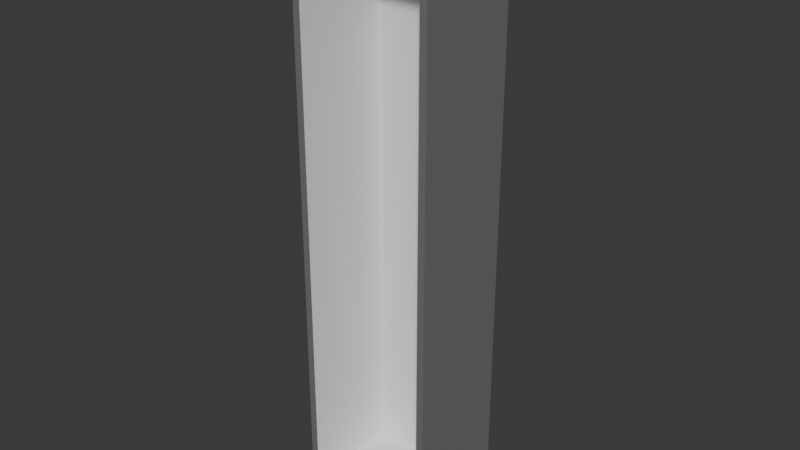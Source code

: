 # Source: blend.blend  (saved by Blender 5.2.44; exported with 4.5.12 LTS)
import bpy
from mathutils import Matrix  # noqa: F401  (used for matrix-valued properties, if any)

bpy.ops.wm.read_factory_settings(use_empty=True)
scene = bpy.context.scene
scene.name = 'Scene'

# ---- collections
col_collection = bpy.data.collections.new('Collection'); scene.collection.children.link(col_collection)

# ---- materials (node trees are filled in below, after node groups)
mat_material = bpy.data.materials.new('Material')
mat_material.alpha_threshold = 0.0
mat_material.use_backface_culling_lightprobe_volume = False
mat_material.roughness = 0.5
mat_material.line_color = (0.0, 0.0, 0.0, 1.0)
mat_material_001 = bpy.data.materials.new('Material.001')
mat_material_001.alpha_threshold = 0.0
mat_material_001.use_backface_culling_lightprobe_volume = False
mat_material_001.roughness = 0.5
mat_material_001.line_color = (0.0, 0.0, 0.0, 1.0)

# ---- material node trees
mat_material.use_nodes = True; mat_material.node_tree.nodes.clear()
_N = mat_material.node_tree.nodes; _L = mat_material.node_tree.links
n0 = _N.new('ShaderNodeOutputMaterial'); n0.name = 'Material Output'; n0.location = (200, 100)
n1 = _N.new('ShaderNodeBsdfPrincipled'); n1.name = 'Principled BSDF'; n1.location = (-200, 100)
n1.inputs[0].default_value = (0.4179, 0.4179, 0.4179, 1.0)
n1.inputs[1].default_value = 0.6915
n1.inputs[10].default_value = 0.005
_L.new(n1.outputs[0], n0.inputs[0])
n0.is_active_output = True
mat_material_001.use_nodes = True; mat_material_001.node_tree.nodes.clear()
_N = mat_material_001.node_tree.nodes; _L = mat_material_001.node_tree.links
n0 = _N.new('ShaderNodeOutputMaterial'); n0.name = 'Material Output'; n0.location = (200, 100)
n1 = _N.new('ShaderNodeBsdfPrincipled'); n1.name = 'Principled BSDF'; n1.location = (-200, 100)
n1.inputs[10].default_value = 0.005
_L.new(n1.outputs[0], n0.inputs[0])
n0.is_active_output = True

# ---- world
world_world = bpy.data.worlds.new('World'); scene.world = world_world
world_world.use_nodes = True; world_world.node_tree.nodes.clear()
_N = world_world.node_tree.nodes; _L = world_world.node_tree.links
n0 = _N.new('ShaderNodeOutputWorld'); n0.name = 'World Output'; n0.location = (200, 100)
n1 = _N.new('ShaderNodeBackground'); n1.name = 'Background'; n1.location = (-200, 100)
n1.inputs[0].default_value = (0.05088, 0.05088, 0.05088, 1.0)
_L.new(n1.outputs[0], n0.inputs[0])
n0.is_active_output = True
world_world.color = (0.05088, 0.05088, 0.05088)
world_world.sun_shadow_jitter_overblur = 0.0

# ---- meshes
me_cube = bpy.data.meshes.new('Cube')
me_cube.from_pydata([(1.0, 1.0, 1.0), (0.8935, 0.8434, 0.9744), (0.8935, 0.8434, 0.9744), (0.8935, 0.8434, -0.9744), (0.8935, 0.8434, -0.9744), (1.0, 1.0, -1.0), (1.0, -1.0, 1.0), (-0.8935, 0.8434, 0.9744), (-0.8935, 0.8434, 0.9744), (-0.8935, 0.8434, -0.9744), (1.0, -1.0, -1.0), (-0.8935, 0.8434, -0.9744), (-1.0, 1.0, 1.0), (-1.0, 1.0, -1.0), (-1.0, -1.0, 1.0), (-1.0, -1.0, -1.0), (0.8935, -1.0, -0.9578), (-0.8935, -1.0, -0.9578), (-0.8935, -1.0, 0.9744), (0.8935, -1.0, 0.9744), (-0.8935, -1.0, -0.9744), (0.8935, -1.0, -0.9744), (-0.8935, -1.0, -0.814), (0.8935, 0.8434, -0.9744), (-0.8935, 0.8434, -0.9744), (0.8935, 0.8434, 0.9744), (0.8935, 0.8434, -0.9744), (-0.8935, 0.8434, -0.9744), (-0.8935, -0.1179, 0.04181), (0.8935, 0.8434, 0.9744)], [], [(0, 12, 14, 6), (16, 10, 6, 14, 15, 17, 22, 18, 19), (15, 10, 16, 21, 20, 17), (15, 14, 12, 13), (13, 5, 10, 15), (5, 0, 6, 10), (13, 12, 0, 5), (2, 29, 25), (2, 19, 18, 8, 25, 29), (17, 20, 11, 8, 18, 28, 22), (22, 28, 18), (24, 11, 27), (27, 11, 20, 21, 4, 24), (4, 26, 23), (4, 21, 16, 19, 2, 23, 26), (7, 1, 2, 25, 8), (11, 9, 7, 8), (4, 3, 9, 11, 24), (1, 3, 4, 23, 2), (9, 3, 1, 7)])
me_cube.polygons.foreach_set('material_index', [0, 0, 0, 0, 0, 0, 0, 1, 1, 1, 1, 1, 1, 1, 1, 1, 1, 1, 1, 1])
_uv = me_cube.uv_layers.new(name='UVMap')
_uv.uv.foreach_set('vector', [0.625, 0.5, 0.875, 0.5, 0.875, 0.75, 0.625, 0.75, 0.3803, 0.7633, 0.375, 0.75, 0.625, 0.75, 0.625, 1.0, 0.375, 1.0, 0.3803, 0.9867, 0.3982, 0.9867, 0.6218, 0.9867, 0.6218, 0.7633, 0.375, 1.0, 0.375, 0.75, 0.3803, 0.7633, 0.3782, 0.7633, 0.3782, 0.9867, 0.3803, 0.9867, 0.375, 0.0, 0.625, 0.0, 0.625, 0.25, 0.375, 0.25, 0.125, 0.5, 0.375, 0.5, 0.375, 0.75, 0.125, 0.75, 0.375, 0.5, 0.625, 0.5, 0.625, 0.75, 0.375, 0.75, 0.375, 0.25, 0.625, 0.25, 0.625, 0.5, 0.375, 0.5, 0.625, 0.5, 0.625, 0.5, 0.625, 0.5, 0.625, 0.5, 0.625, 0.7294, 0.875, 0.7294, 0.875, 0.5, 0.625, 0.5, 0.625, 0.5, 0.3771, 0.02057, 0.375, 0.02057, 0.375, 0.25, 0.625, 0.25, 0.625, 0.02057, 0.5054, 0.1304, 0.3956, 0.02057, 0.3956, 0.02057, 0.5054, 0.1304, 0.625, 0.02057, 0.125, 0.5, 0.125, 0.5, 0.125, 0.5, 0.125, 0.5, 0.125, 0.5, 0.125, 0.7294, 0.375, 0.7294, 0.375, 0.5, 0.125, 0.5, 0.375, 0.5, 0.375, 0.5, 0.375, 0.5, 0.375, 0.5, 0.375, 0.7294, 0.3771, 0.7294, 0.625, 0.7294, 0.625, 0.5, 0.375, 0.5, 0.375, 0.5, 0.875, 0.5, 0.625, 0.5, 0.625, 0.5, 0.625, 0.5, 0.875, 0.5, 0.375, 0.25, 0.375, 0.25, 0.625, 0.25, 0.625, 0.25, 0.375, 0.5, 0.375, 0.5, 0.125, 0.5, 0.125, 0.5, 0.125, 0.5, 0.625, 0.5, 0.375, 0.5, 0.375, 0.5, 0.375, 0.5, 0.625, 0.5, 0.375, 0.25, 0.375, 0.5, 0.625, 0.5, 0.625, 0.25])
me_cube.materials.append(mat_material)
me_cube.materials.append(mat_material_001)
me_cube.use_mirror_vertex_groups = False
me_cube.update()

# ---- objects
ob_cube = bpy.data.objects.new('Cube', me_cube)

# ---- transforms, parenting, visibility, modifiers, constraints
ob_cube.location = (0.0, -0.01941, 0.0)
ob_cube.scale = (0.4782, 0.3589, 2.0)
ob_cube.lock_rotations_4d = False
ob_cube.empty_display_type = 'ARROWS'
ob_cube.lineart.crease_threshold = 0.0

# ---- collection membership
col_collection.objects.link(ob_cube)

# ---- scene / render settings (as saved in the file)
scene.frame_start = 1; scene.frame_end = 250; scene.frame_set(1)
scene.render.engine = 'BLENDER_EEVEE_NEXT'
scene.render.bake_bias = 0.0
scene.render.bake_samples = 0
scene.render.compositor_device = 'GPU'
scene.eevee.use_volume_custom_range = False
scene.eevee.fast_gi_thickness_near = 0.1
scene.eevee.fast_gi_thickness_far = 0.0
scene.eevee.ray_tracing_options.screen_trace_thickness = 0.1
bpy.context.view_layer.update()

# ---- added for rendering (the .blend has no active camera and no usable light): camera, sun
cam_auto = bpy.data.cameras.new('AutoCamera')
cam_auto.lens = 50.0
cam_auto.sensor_width = 36.0
cam_auto.clip_end = 1000.0
ob_auto_camera = bpy.data.objects.new('AutoCamera', cam_auto)
scene.collection.objects.link(ob_auto_camera)
ob_auto_camera.location = (3.86271, -4.65465, 3.09016)
ob_auto_camera.rotation_euler = (1.09748, -7.21219e-08, 0.694738)
scene.camera = ob_auto_camera
light_auto_sun = bpy.data.lights.new('AutoSun', 'SUN')
light_auto_sun.energy = 3.0
light_auto_sun.angle = 0.0523599
ob_auto_sun = bpy.data.objects.new('AutoSun', light_auto_sun)
scene.collection.objects.link(ob_auto_sun)
ob_auto_sun.rotation_euler = (0.872665, 0.174533, 0.523599)
bpy.context.view_layer.update()
